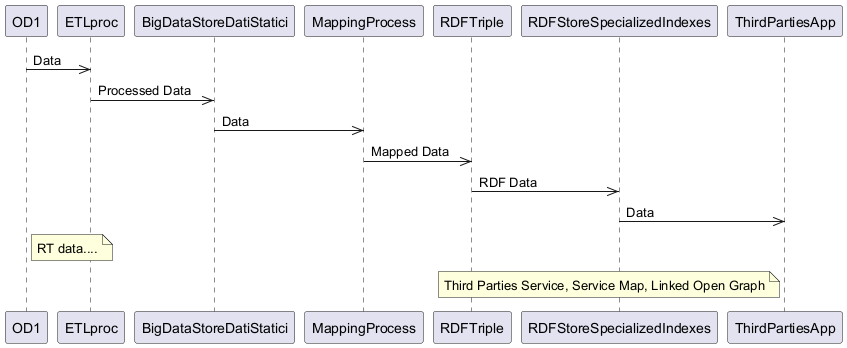

The diagram above was rendered by PlantUML. Its source (embedded in the PNG):
@startuml
participant OD1
participant ETLproc
participant BigDataStoreDatiStatici
participant MappingProcess
participant RDFTriple
participant RDFStoreSpecializedIndexes
participant ThirdPartiesApp

OD1 ->> ETLproc: Data
ETLproc ->> BigDataStoreDatiStatici: Processed Data
BigDataStoreDatiStatici ->> MappingProcess: Data
MappingProcess ->> RDFTriple: Mapped Data
RDFTriple ->> RDFStoreSpecializedIndexes: RDF Data
RDFStoreSpecializedIndexes ->> ThirdPartiesApp: Data

note right of OD1: RT data....
note left of ThirdPartiesApp: Third Parties Service, Service Map, Linked Open Graph
@enduml